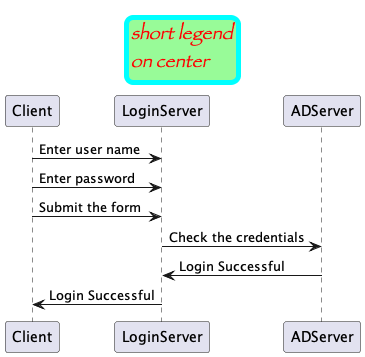

The diagram above was rendered by PlantUML. Its source (embedded in the PNG):
@startuml

skinparam LegendBackgroundColor palegreen
skinparam LegendBorderColor aqua
skinparam LegendBorderThickness 5
skinparam LegendFontColor red
skinparam LegendFontName Papyrus
skinparam LegendFontSize 18
skinparam LegendFontStyle italic

legend top center
	short legend
	on center
end legend

Client -> LoginServer: Enter user name
Client -> LoginServer: Enter password
Client -> LoginServer: Submit the form 
LoginServer -> ADServer: Check the credentials
ADServer -> LoginServer: Login Successful
LoginServer -> Client: Login Successful

@enduml